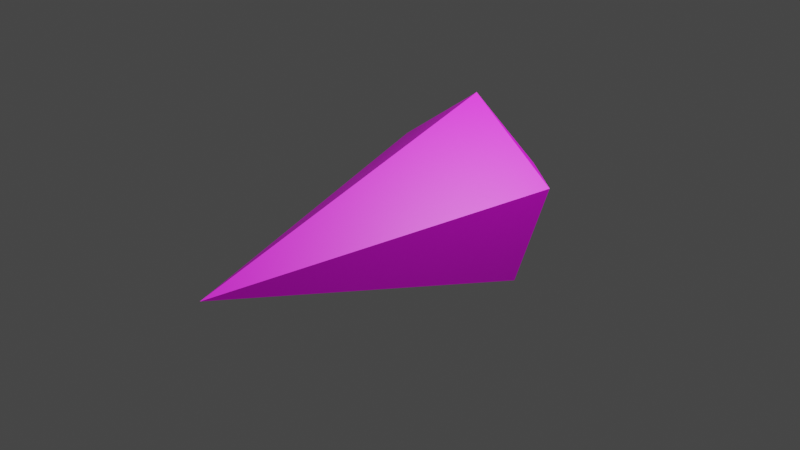 # Source: enemy.blend  (saved by Blender 2.92.15; exported with 4.5.12 LTS)
import bpy
from mathutils import Matrix  # noqa: F401  (used for matrix-valued properties, if any)

bpy.ops.wm.read_factory_settings(use_empty=True)
scene = bpy.context.scene
scene.name = 'Scene'

# ---- collections
col_collection = bpy.data.collections.new('Collection'); scene.collection.children.link(col_collection)

# ---- images (referenced by path relative to the original .blend; pixels are not part of the script)
import os
ASSET_DIR = os.environ.get("B2B_ASSET_DIR", "")  # directory of the original .blend (textures are referenced by path, not embedded)
HERE = os.path.dirname(os.path.abspath(__file__))  # packed textures are extracted next to this script under _unpacked/

def load_image(name, relpath, width, height, colorspace="sRGB"):
    """Load a texture the original file referenced (path relative to the .blend, or extracted next to this script)."""
    p = next((c for c in (os.path.join(HERE, relpath), os.path.join(ASSET_DIR, relpath)) if relpath and os.path.exists(c)), "")
    if p:
        img = bpy.data.images.load(p, check_existing=True)
        img.name = name
    else:  # same state as the original file: an image datablock whose file is absent (Cycles renders it pink)
        img = bpy.data.images.new(name, width, height)
        img.source = "FILE"
        img.filepath = "//" + (relpath or name)
    img.colorspace_settings.name = colorspace
    return img
img_enemy_tex = load_image('enemy_tex', 'enemy_tex.png', 1024, 1024, 'sRGB')

# ---- materials (node trees are filled in below, after node groups)
mat_001 = bpy.data.materials.new('マテリアル.001')
mat_001.use_transparent_shadow = False

# ---- material node trees
mat_001.use_nodes = True; mat_001.node_tree.nodes.clear()
_N = mat_001.node_tree.nodes; _L = mat_001.node_tree.links
n0 = _N.new('ShaderNodeBsdfPrincipled'); n0.name = 'Principled BSDF'; n0.location = (10, 300)
n0.distribution = 'GGX'
n0.subsurface_method = 'BURLEY'
n0.inputs[3].default_value = 1.45
n0.inputs[27].default_value = (0.0, 0.0, 0.0, 1.0)
n0.inputs[28].default_value = 1.0
n1 = _N.new('ShaderNodeOutputMaterial'); n1.name = 'Material Output'; n1.location = (300, 300)
n2 = _N.new('ShaderNodeTexImage'); n2.name = '画像テクスチャ'; n2.location = (-280, 275)
n2.image = img_enemy_tex
_L.new(n0.outputs[0], n1.inputs[0])
_L.new(n2.outputs[0], n0.inputs[0])
n1.is_active_output = True

# ---- world
world_world = bpy.data.worlds.new('World'); scene.world = world_world
world_world.use_nodes = True; world_world.node_tree.nodes.clear()
_N = world_world.node_tree.nodes; _L = world_world.node_tree.links
n0 = _N.new('ShaderNodeOutputWorld'); n0.name = 'World Output'; n0.location = (300, 300)
n1 = _N.new('ShaderNodeBackground'); n1.name = 'Background'; n1.location = (10, 300)
n1.inputs[0].default_value = (0.05088, 0.05088, 0.05088, 1.0)
_L.new(n1.outputs[0], n0.inputs[0])
n0.is_active_output = True
world_world.color = (0.05088, 0.05088, 0.05088)
world_world.use_sun_shadow = False
world_world.sun_shadow_jitter_overblur = 0.0

# ---- cameras
cam_camera = bpy.data.cameras.new('Camera')
cam_camera.clip_end = 100.0
cam_camera.ortho_scale = 7.314

# ---- lights
light_light = bpy.data.lights.new('Light', 'POINT')
light_light.transmission_factor = 0.0
light_light.energy = 1000.0
light_light.shadow_soft_size = 0.1
light_light.shadow_maximum_resolution = 0.006
light_light.use_absolute_resolution = True
light_light_002 = bpy.data.lights.new('Light.002', 'POINT')
light_light_002.transmission_factor = 0.0
light_light_002.energy = 1000.0
light_light_002.shadow_soft_size = 0.1
light_light_002.shadow_maximum_resolution = 0.006
light_light_002.use_absolute_resolution = True

# ---- meshes
me_001 = bpy.data.meshes.new('円錐.001')
me_001.from_pydata([(0.0, 0.7, -0.875), (0.6657, 0.2163, -0.875), (0.4114, -0.5663, -0.875), (-0.4114, -0.5663, -0.875), (-0.6657, 0.2163, -0.875), (-4.311e-22, 4.862e-08, -0.2374), (6.12e-08, 0.7, -0.875), (-0.6657, 0.2163, -0.875), (-0.4114, -0.5663, -0.875), (0.4114, -0.5663, -0.875), (0.6657, 0.2163, -0.875), (-3.344e-15, 9.899e-08, -3.14)], [], [(0, 5, 1), (1, 5, 2), (2, 5, 3), (3, 5, 4), (4, 5, 0), (6, 11, 7), (7, 11, 8), (8, 11, 9), (9, 11, 10), (10, 11, 6)])
_uv = me_001.uv_layers.new(name='UVマップ')
_uv.uv.foreach_set('vector', [0.4457, 0.4437, 0.4457, 0.7966, 0.2256, 0.5207, 0.9061, 0.2332, 0.692, 0.1166, 0.9061, 0.0, 0.2141, 1.0, 0.0, 0.8834, 0.2141, 0.7668, 0.4457, 0.7768, 0.5623, 0.4437, 0.6789, 0.7768, 0.8837, 0.7288, 0.8837, 0.9726, 0.6789, 0.8403, 0.0, 0.3994, 0.2256, 0.0, 0.2256, 0.4587, 0.6789, 0.7288, 0.7955, 0.4437, 0.9121, 0.7288, 0.4588, 0.4437, 0.5754, 0.0, 0.692, 0.4437, 0.2256, 0.4437, 0.3422, 0.0, 0.4588, 0.4437, 0.0, 0.6785, 0.2159, 0.4587, 0.2159, 0.7668])
me_001.materials.append(mat_001)
me_001.use_remesh_fix_poles = True
me_001.use_remesh_preserve_attributes = False
me_001.use_mirror_vertex_groups = False
me_001.update()

# ---- objects
ob_light = bpy.data.objects.new('Light', light_light)
ob_camera = bpy.data.objects.new('Camera', cam_camera)
ob_001 = bpy.data.objects.new('円錐.001', me_001)
ob_light_001 = bpy.data.objects.new('Light.001', light_light_002)

# ---- transforms, parenting, visibility, modifiers, constraints
ob_light.location = (3.645, 1.23, 5.279)
ob_light.rotation_euler = (0.6503, 0.05522, 1.866)
ob_light.scale = (0.7882, 0.7882, 0.7882)
ob_light.lock_rotations_4d = False
ob_light.empty_display_type = 'ARROWS'
ob_light.color = (0.0, 0.0, 0.0, 0.0)
ob_light.lineart.crease_threshold = 0.0
ob_camera.location = (7.359, -6.926, 4.958)
ob_camera.rotation_euler = (1.109, 0.0, 0.8149)
ob_camera.lock_rotations_4d = False
ob_camera.empty_display_type = 'ARROWS'
ob_camera.color = (0.0, 0.0, 0.0, 0.0)
ob_camera.display_type = 'WIRE'
ob_camera.lineart.crease_threshold = 0.0
ob_001.location = (0.0, 2.45, 0.0)
ob_001.rotation_euler = (-1.571, 3.142, 0.0)
ob_001.scale = (1.548, 1.548, 1.548)
ob_001.lineart.crease_threshold = 0.0
ob_light_001.location = (4.076, 1.005, 5.904)
ob_light_001.rotation_euler = (0.6503, 0.05522, 1.866)
ob_light_001.lock_rotations_4d = False
ob_light_001.empty_display_type = 'ARROWS'
ob_light_001.color = (0.0, 0.0, 0.0, 0.0)
ob_light_001.lineart.crease_threshold = 0.0

# ---- collection membership
col_collection.objects.link(ob_light)
col_collection.objects.link(ob_camera)
col_collection.objects.link(ob_001)
col_collection.objects.link(ob_light_001)

# ---- scene / render settings (as saved in the file)
scene.camera = ob_camera
scene.frame_start = 1; scene.frame_end = 250; scene.frame_set(1)
scene.render.engine = 'BLENDER_EEVEE_NEXT'
scene.cycles.use_denoising = False
scene.cycles.samples = 128
scene.cycles.sampling_pattern = 'TABULATED_SOBOL'
scene.cycles.use_adaptive_sampling = False
scene.cycles.use_light_tree = False
scene.view_settings.view_transform = 'Filmic'
bpy.context.view_layer.update()
